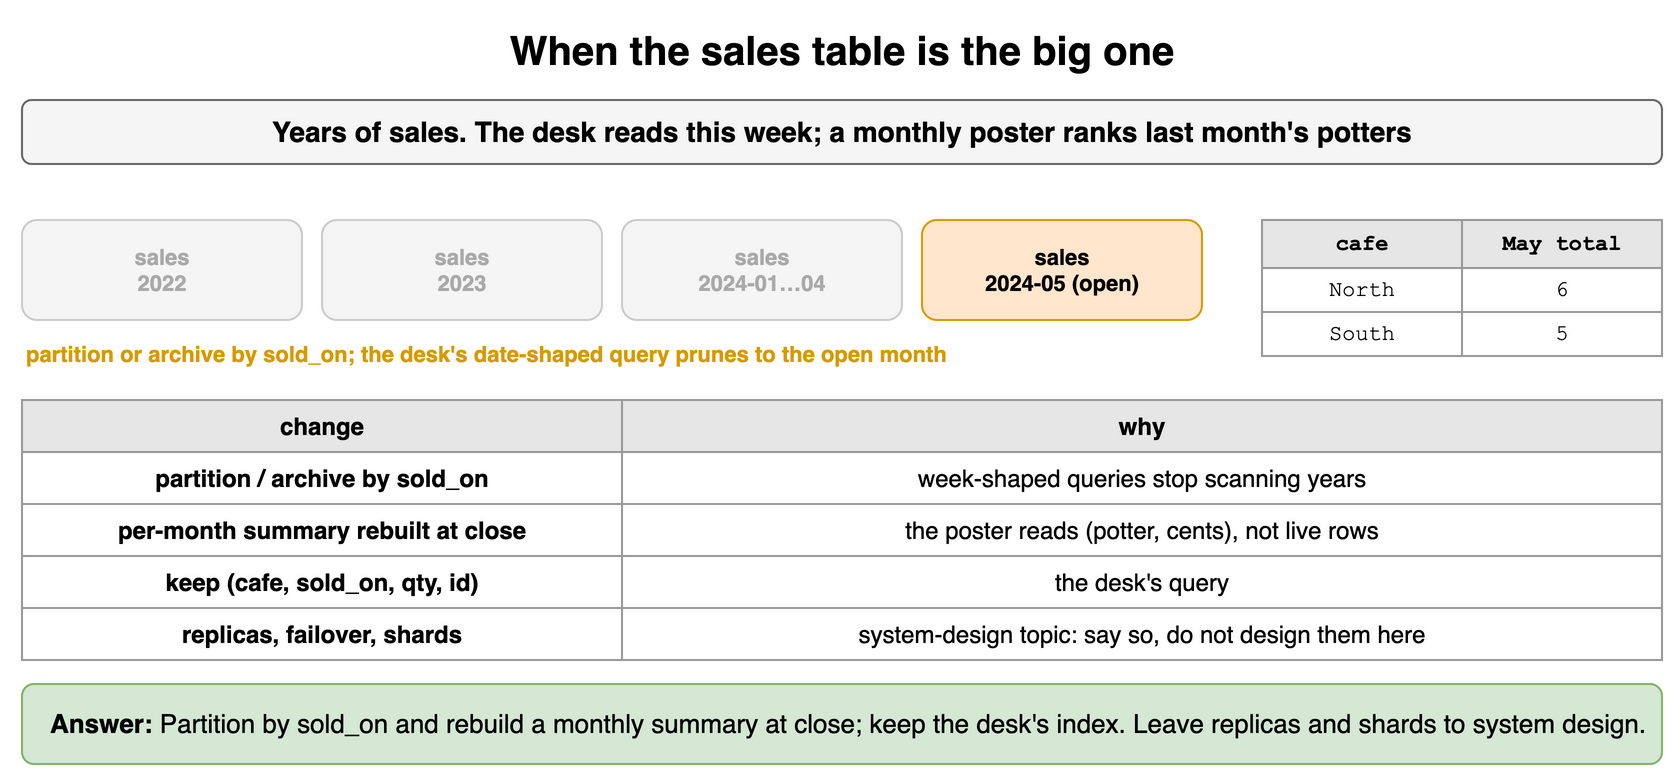

The diagram above was exported from draw.io. Its source (the exported page's mxGraphModel, read from the mxfile embedded in the PNG):
<mxGraphModel dx="900" dy="398" grid="1" gridSize="10" guides="1" tooltips="1" connect="1" arrows="1" fold="1" page="1" pageScale="1" pageWidth="900" pageHeight="398" math="0" shadow="0">
  <root>
    <mxCell id="0" />
    <mxCell id="1" parent="0" />
    <mxCell id="r161" value="When the sales table is the big one" style="text;html=1;align=center;verticalAlign=middle;whiteSpace=wrap;fontSize=20;fontStyle=1;" vertex="1" parent="1">
      <mxGeometry x="40" y="10" width="820" height="30" as="geometry" />
    </mxCell>
    <mxCell id="r162" value="Years of sales. The desk reads this week; a monthly poster ranks last month's potters" style="rounded=1;whiteSpace=wrap;html=1;fillColor=#f5f5f5;strokeColor=#666666;fontStyle=1;fontSize=14;" vertex="1" parent="1">
      <mxGeometry x="40" y="50" width="820" height="32" as="geometry" />
    </mxCell>
    <mxCell id="r163" value="sales&lt;br&gt;2022" style="rounded=1;whiteSpace=wrap;html=1;fillColor=#f5f5f5;strokeColor=#cccccc;fontSize=11;align=center;fontStyle=1;fontColor=#aaaaaa;" vertex="1" parent="1">
      <mxGeometry x="40" y="110" width="140" height="50" as="geometry" />
    </mxCell>
    <mxCell id="r164" value="sales&lt;br&gt;2023" style="rounded=1;whiteSpace=wrap;html=1;fillColor=#f5f5f5;strokeColor=#cccccc;fontSize=11;align=center;fontStyle=1;fontColor=#aaaaaa;" vertex="1" parent="1">
      <mxGeometry x="190" y="110" width="140" height="50" as="geometry" />
    </mxCell>
    <mxCell id="r165" value="sales&lt;br&gt;2024-01…04" style="rounded=1;whiteSpace=wrap;html=1;fillColor=#f5f5f5;strokeColor=#cccccc;fontSize=11;align=center;fontStyle=1;fontColor=#aaaaaa;" vertex="1" parent="1">
      <mxGeometry x="340" y="110" width="140" height="50" as="geometry" />
    </mxCell>
    <mxCell id="r166" value="sales&lt;br&gt;2024-05 (open)" style="rounded=1;whiteSpace=wrap;html=1;fillColor=#ffe6cc;strokeColor=#d79b00;fontSize=11;align=center;fontStyle=1;" vertex="1" parent="1">
      <mxGeometry x="490" y="110" width="140" height="50" as="geometry" />
    </mxCell>
    <mxCell id="r167" value="partition or archive by sold_on; the desk's date-shaped query prunes to the open month" style="text;html=1;whiteSpace=wrap;fontSize=11;align=left;verticalAlign=middle;fontSize=11;fontColor=#d79b00;fontStyle=1;" vertex="1" parent="1">
      <mxGeometry x="40" y="168" width="640" height="18" as="geometry" />
    </mxCell>
    <mxCell id="r168" value="cafe" style="whiteSpace=wrap;html=1;fillColor=#e6e6e6;strokeColor=#999999;fontStyle=1;fontSize=11;fontFamily=Courier New;" vertex="1" parent="1">
      <mxGeometry x="660" y="110" width="100" height="24" as="geometry" />
    </mxCell>
    <mxCell id="r169" value="May total" style="whiteSpace=wrap;html=1;fillColor=#e6e6e6;strokeColor=#999999;fontStyle=1;fontSize=11;fontFamily=Courier New;" vertex="1" parent="1">
      <mxGeometry x="760" y="110" width="100" height="24" as="geometry" />
    </mxCell>
    <mxCell id="r1610" value="North" style="whiteSpace=wrap;html=1;fillColor=#ffffff;strokeColor=#999999;fontSize=11;fontFamily=Courier New;" vertex="1" parent="1">
      <mxGeometry x="660" y="134" width="100" height="22" as="geometry" />
    </mxCell>
    <mxCell id="r1611" value="6" style="whiteSpace=wrap;html=1;fillColor=#ffffff;strokeColor=#999999;fontSize=11;fontFamily=Courier New;" vertex="1" parent="1">
      <mxGeometry x="760" y="134" width="100" height="22" as="geometry" />
    </mxCell>
    <mxCell id="r1612" value="South" style="whiteSpace=wrap;html=1;fillColor=#ffffff;strokeColor=#999999;fontSize=11;fontFamily=Courier New;" vertex="1" parent="1">
      <mxGeometry x="660" y="156" width="100" height="22" as="geometry" />
    </mxCell>
    <mxCell id="r1613" value="5" style="whiteSpace=wrap;html=1;fillColor=#ffffff;strokeColor=#999999;fontSize=11;fontFamily=Courier New;" vertex="1" parent="1">
      <mxGeometry x="760" y="156" width="100" height="22" as="geometry" />
    </mxCell>
    <mxCell id="r1614" value="change" style="whiteSpace=wrap;html=1;fillColor=#e6e6e6;strokeColor=#999999;fontStyle=1;fontSize=12;" vertex="1" parent="1">
      <mxGeometry x="40" y="200" width="300" height="26" as="geometry" />
    </mxCell>
    <mxCell id="r1615" value="why" style="whiteSpace=wrap;html=1;fillColor=#e6e6e6;strokeColor=#999999;fontStyle=1;fontSize=12;" vertex="1" parent="1">
      <mxGeometry x="340" y="200" width="520" height="26" as="geometry" />
    </mxCell>
    <mxCell id="r1616" value="partition / archive by sold_on" style="whiteSpace=wrap;html=1;strokeColor=#999999;fontSize=12;fillColor=#ffffff;fontStyle=1;" vertex="1" parent="1">
      <mxGeometry x="40" y="226" width="300" height="26" as="geometry" />
    </mxCell>
    <mxCell id="r1617" value="week-shaped queries stop scanning years" style="whiteSpace=wrap;html=1;strokeColor=#999999;fontSize=12;fillColor=#ffffff;" vertex="1" parent="1">
      <mxGeometry x="340" y="226" width="520" height="26" as="geometry" />
    </mxCell>
    <mxCell id="r1618" value="per-month summary rebuilt at close" style="whiteSpace=wrap;html=1;strokeColor=#999999;fontSize=12;fillColor=#ffffff;fontStyle=1;" vertex="1" parent="1">
      <mxGeometry x="40" y="252" width="300" height="26" as="geometry" />
    </mxCell>
    <mxCell id="r1619" value="the poster reads (potter, cents), not live rows" style="whiteSpace=wrap;html=1;strokeColor=#999999;fontSize=12;fillColor=#ffffff;" vertex="1" parent="1">
      <mxGeometry x="340" y="252" width="520" height="26" as="geometry" />
    </mxCell>
    <mxCell id="r1620" value="keep (cafe, sold_on, qty, id)" style="whiteSpace=wrap;html=1;strokeColor=#999999;fontSize=12;fillColor=#ffffff;fontStyle=1;" vertex="1" parent="1">
      <mxGeometry x="40" y="278" width="300" height="26" as="geometry" />
    </mxCell>
    <mxCell id="r1621" value="the desk's query" style="whiteSpace=wrap;html=1;strokeColor=#999999;fontSize=12;fillColor=#ffffff;" vertex="1" parent="1">
      <mxGeometry x="340" y="278" width="520" height="26" as="geometry" />
    </mxCell>
    <mxCell id="r1622" value="replicas, failover, shards" style="whiteSpace=wrap;html=1;strokeColor=#999999;fontSize=12;fillColor=#ffffff;fontStyle=1;" vertex="1" parent="1">
      <mxGeometry x="40" y="304" width="300" height="26" as="geometry" />
    </mxCell>
    <mxCell id="r1623" value="system-design topic: say so, do not design them here" style="whiteSpace=wrap;html=1;strokeColor=#999999;fontSize=12;fillColor=#ffffff;" vertex="1" parent="1">
      <mxGeometry x="340" y="304" width="520" height="26" as="geometry" />
    </mxCell>
    <mxCell id="r1624" value="&lt;b&gt;Answer:&lt;/b&gt; Partition by sold_on and rebuild a monthly summary at close; keep the desk's index. Leave replicas and shards to system design." style="rounded=1;whiteSpace=wrap;html=1;fillColor=#d5e8d4;strokeColor=#82b366;fontSize=13;align=left;spacingLeft=12;" vertex="1" parent="1">
      <mxGeometry x="40" y="342" width="820" height="40" as="geometry" />
    </mxCell>
  </root>
</mxGraphModel>